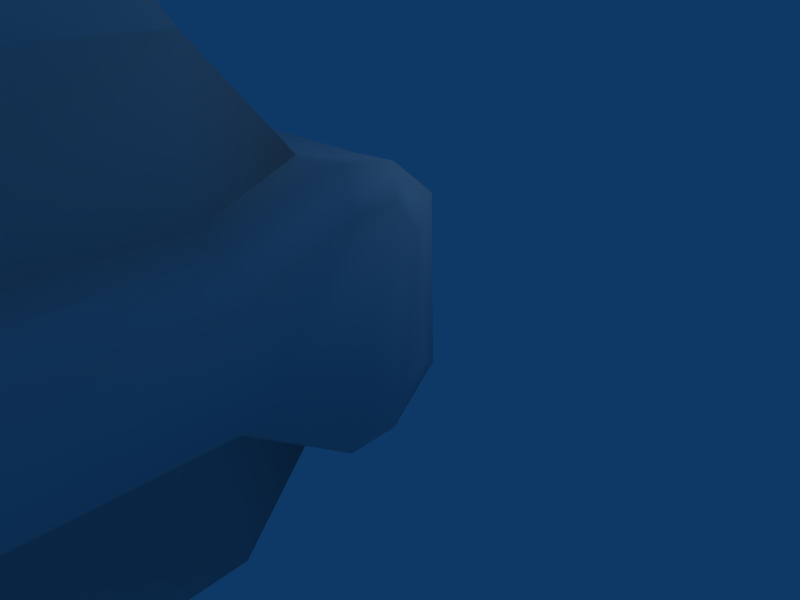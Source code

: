 # Source: blaster.blend  (saved by Blender 2.49.2; exported with 4.5.12 LTS)
import bpy
from mathutils import Matrix  # noqa: F401  (used for matrix-valued properties, if any)

bpy.ops.wm.read_factory_settings(use_empty=True)
scene = bpy.context.scene
scene.name = 'Scene'

# ---- collections
col_collection_1 = bpy.data.collections.new('Collection 1'); scene.collection.children.link(col_collection_1)

# ---- world
world_world = bpy.data.worlds.new('World'); scene.world = world_world
world_world.color = (0.05656, 0.2208, 0.4)
world_world.use_sun_shadow = False
world_world.sun_shadow_jitter_overblur = 0.0
world_world.cycles.sampling_method = 'MANUAL'
world_world.cycles.sample_map_resolution = 256

# ---- cameras
cam_camera = bpy.data.cameras.new('Camera')
cam_camera.passepartout_alpha = 0.2
cam_camera.clip_end = 100.0
cam_camera.lens = 35.0
cam_camera.ortho_scale = 7.314
cam_camera.show_passepartout = False
cam_camera.show_safe_areas = True
cam_camera.dof.focus_distance = 0.0
cam_camera.dof.aperture_fstop = 128.0

# ---- lights
light_spot = bpy.data.lights.new('Spot', 'POINT')
light_spot.transmission_factor = 0.0
light_spot.cutoff_distance = 30.0
light_spot.energy = 100.0
light_spot.shadow_buffer_clip_start = 1.001
light_spot.shadow_soft_size = 1.0
light_spot.shadow_maximum_resolution = 0.006
light_spot.use_absolute_resolution = True
light_spot.cycles.use_multiple_importance_sampling = False

# ---- meshes
me_blaster_001 = bpy.data.meshes.new('blaster.001')
me_blaster_001.from_pydata([(-1.398, -21.69, -5.646), (-0.5565, -2.937, -9.247), (-0.4275, -3.236, -10.38), (-1.414, -5.786, -1.941), (-0.5248, -3.768, -7.904), (-1.48, -10.1, -2.707), (-1.527, -10.33, -0.1665), (-1.628, -8.621, 4.783), (-0.4489, -19.45, -12.67), (-0.5113, -7.973, -11.07), (1.055, -21.01, -8.447), (1.331, -2.93, -9.257), (1.379, -3.77, -7.892), (1.274, -8.402, -4.206), (2.07, -3.604, 2.777), (1.954, -6.839, 4.783), (1.146, -15.65, -12.41), (1.889, -32.97, 3.212), (1.885, -30.68, 4.728), (-2.102, -19.52, 3.58), (-2.21, -13.9, 4.779), (-2.305, -11.2, 0.8489), (-2.186, -10.33, -0.06658), (2.743, -11.19, 0.8451), (2.671, -10.31, -0.03472), (2.526, -13.88, 6.65), (-2.499, -20.17, 2.037), (-2.612, -20.69, 1.452), (-2.626, -20.67, 1.797), (-2.398, -10.12, 0.4357), (-2.4, -8.499, 0.959), (-2.57, -9.029, 0.2677), (-2.573, -1.768, 0.1108), (-2.518, -1.471, 2.461), (-2.502, -1.488, 0.7883), (-2.543, -2.401, 0.1555), (-2.581, -2.378, 2.904), (-2.577, -1.717, 2.884), (3.059, -8.5, 0.9624), (3.143, -10.12, 0.4448), (3.013, -9.043, 0.2675), (3.056, -8.464, 2.271), (2.981, -8.898, 2.72), (3.176, -10.36, 2.823), (3.113, -1.448, 0.783), (3.07, -1.438, 2.462), (3.124, -1.827, 0.1088), (3.113, -1.758, 2.882), (3.119, -2.374, 2.909), (3.157, -2.427, 0.1654), (1.923, -30.69, -3.764), (1.808, -28.01, -3.731), (-1.516, -30.72, -3.751), (-1.628, -28.0, -3.717), (-0.6, -28.55, -4.336), (1.916, -25.98, -5.696), (3.081, -3.662, 2.299), (3.07, -3.693, 0.9804), (3.027, -10.98, 1.229), (2.942, -10.98, 1.972), (3.105, -20.18, 1.247), (3.058, -20.2, 2.047), (2.958, -20.68, 1.466), (2.935, -20.68, 1.923), (-2.619, -3.688, 2.3), (-2.613, -3.721, 0.9828), (-2.454, -8.476, 2.278), (-2.563, -8.898, 2.712), (-2.366, -10.36, 2.831), (-2.332, -10.99, 1.973), (-2.517, -10.99, 1.228), (-2.483, -20.18, 1.231), (2.516, -24.55, 4.79), (2.509, -13.94, 3.647), (2.495, -11.31, 2.478), (2.482, -19.65, 3.674), (2.478, -20.59, 2.311), (2.572, -21.13, 1.164), (2.607, -21.22, 1.99), (2.594, -23.83, 2.45), (2.746, -21.71, -3.781), (2.531, -20.43, 0.9446), (-2.092, -13.95, 3.642), (-2.342, -11.31, 2.483), (-2.123, -20.59, 2.332), (-2.213, -21.14, 1.143), (-2.18, -23.28, 0.6996), (-2.264, -21.22, 2.012), (-2.07, -20.41, 0.9384), (2.031, -3.714, 0.6306), (2.096, -8.68, 3.203), (2.077, -8.624, 4.776), (1.861, -10.5, 4.836), (1.984, -23.95, 2.399), (2.087, -3.494, -1.712), (1.982, -10.1, -2.721), (1.965, -24.23, -5.614), (-1.611, -32.97, 3.212), (-1.617, -30.71, 4.755), (-1.442, -3.71, 0.6277), (-1.526, -8.113, 0.5382), (-1.5, -10.33, 3.35), (-1.385, -3.496, -1.709), (-1.448, -2.311, 3.267), (-1.402, -3.61, 2.738), (-1.501, -6.826, 4.787), (-1.471, -24.21, -5.608), (-1.456, -23.27, 0.7419), (-0.6177, -30.87, -4.372), (0.8148, -33.04, -2.787), (0.7776, -30.78, 5.897), (-0.7, -24.6, 5.823), (-0.6764, -23.98, 6.761), (0.9165, -24.0, 6.763), (-1.61, -24.59, 4.716), (-1.604, -23.99, 6.171), (1.817, -23.99, 6.221), (0.9089, -11.83, 7.241), (-0.6301, -10.38, 5.601), (-0.5644, -6.885, 5.568), (0.8167, -6.885, 5.554), (-1.614, -13.89, 6.709), (2.704, -3.706, 0.6667), (2.634, -8.14, 0.5698), (2.534, -8.748, 3.132), (2.483, -8.822, -0.3031), (2.78, -2.274, -0.2958), (2.782, -2.271, 3.347), (2.697, -1.432, 3.197), (2.653, -0.7849, 2.664), (2.689, -0.773, 0.3459), (-2.127, -8.762, 3.134), (-2.132, -3.705, 0.6689), (-2.18, -2.235, -0.2915), (-2.164, -2.384, 3.275), (-2.228, -8.221, 2.621), (-2.176, -1.486, -0.3197), (-2.111, -0.8133, 2.662), (1.787, -20.3, 4.732), (2.004, -1.502, -0.3373), (2.061, -0.7965, 2.675), (2.085, -1.456, 3.169), (-1.572, -20.31, 4.68), (-1.562, -13.9, 4.766), (-1.452, -1.434, 3.127), (-1.452, -1.491, -0.3312), (-1.407, -0.7745, 0.353), (-1.687, -24.06, 2.698), (1.963, -13.56, -3.674), (2.182, -10.34, -0.1645), (0.7592, -28.55, -4.336), (-0.6397, -8.406, -4.207), (-1.64, -25.96, -5.69), (-0.6851, -33.04, -2.787), (0.7936, -30.84, -4.375), (1.889, -33.03, -1.787), (-1.611, -33.03, -1.787), (-0.6718, -30.73, 5.854), (-1.566, -21.14, 6.714), (-0.6394, -21.16, 7.614), (0.916, -21.16, 7.619), (0.9, -24.59, 5.822), (0.8148, -32.96, 4.212), (-0.6851, -32.96, 4.212), (-0.6422, -11.85, 7.224), (-0.6407, -13.87, 7.372), (-0.4914, -3.484, 5.533), (-0.598, -8.565, 5.569), (0.9526, -8.559, 5.594), (0.934, -10.36, 5.575), (-1.428, -3.454, 4.701), (2.01, -3.452, 4.715), (0.8725, -3.489, 5.523), (1.813, -13.88, 6.696), (0.9151, -13.88, 7.374), (1.795, -11.72, 6.104), (2.541, -11.68, 6.145), (2.586, -10.48, 4.862), (2.533, -13.9, 4.773), (1.751, -21.17, 6.765), (2.541, -21.16, 6.735), (2.57, -20.31, 4.747), (2.531, -23.75, 6.239), (1.825, -24.58, 4.765), (2.002, -2.272, -0.334), (2.712, -1.502, -0.32), (2.092, -2.303, 3.322), (2.055, -21.7, -3.78), (2.674, -16.56, -2.132), (2.726, -3.611, 2.739), (1.996, -23.38, 0.7197), (2.653, -23.28, 0.7406), (2.612, -10.32, 3.277), (1.918, -10.32, 3.356), (1.961, -8.102, 0.5334), (2.028, -8.77, -0.4027), (2.609, -8.217, 2.637), (1.918, -8.196, 2.723), (-1.427, -21.71, -3.771), (-2.112, -16.55, -2.134), (-2.32, -21.7, -3.773), (-2.314, -20.3, 4.672), (-2.199, -1.466, 3.102), (-1.38, -2.27, -0.331), (-2.089, -0.7927, 0.3513), (-2.34, -23.84, 6.154), (-2.292, -21.17, 6.692), (-2.306, -13.89, 6.633), (-1.587, -11.61, 6.32), (-2.329, -11.76, 6.3), (-1.509, -10.29, 4.783), (-2.325, -10.32, 4.772), (-1.555, -8.191, 2.723), (-1.671, -8.679, 3.201), (-2.158, -3.609, 2.74), (-2.15, -8.827, -0.3021), (-1.41, -8.762, -0.4042), (-1.949, -8.141, 0.5804), (-2.173, -10.32, 3.275), (-2.25, -23.89, 2.325), (-2.282, -24.61, 4.711), (-1.421, -16.55, -2.13), (1.842, -13.93, 4.748), (-1.459, -13.56, -3.681), (2.022, -5.792, -1.924), (-0.3614, -6.379, -11.84), (1.207, -3.233, -10.38), (-0.3656, -7.323, -13.09), (1.232, -6.361, -11.83), (1.254, -7.317, -13.12), (1.19, -7.971, -11.07), (-0.6364, -15.1, -14.62), (1.216, -15.1, -14.63), (-0.5055, -15.65, -12.42), (1.185, -19.45, -12.68), (-0.4435, -17.28, -11.9), (1.173, -17.29, -11.9), (-0.5232, -22.86, -9.48), (1.125, -22.84, -9.478), (-0.4974, -21.0, -8.452), (2.089, -21.68, -5.631), (-0.4045, -6.537, -9.84), (1.161, -6.529, -9.856), (-1.412, -0.8108, 2.662), (2.049, -0.7764, 0.3609), (2.001, -16.55, -2.135)], [], [(2, 225, 1), (6, 216, 5), (226, 11, 228), (155, 18, 17), (30, 31, 29), (33, 34, 32), (42, 43, 41), (45, 46, 44), (50, 51, 155), (156, 53, 52), (57, 48, 56), (43, 59, 58), (36, 65, 64), (66, 68, 67), (69, 70, 71), (74, 192, 177), (191, 81, 77), (76, 75, 78), (75, 79, 78), (211, 218, 83), (88, 86, 85), (219, 19, 87), (19, 84, 87), (194, 195, 224), (93, 51, 190), (18, 93, 183), (89, 94, 184), (171, 14, 186), (96, 240, 187), (98, 156, 97), (3, 216, 100), (102, 99, 203), (104, 170, 103), (0, 106, 198), (152, 53, 106), (54, 53, 152), (173, 165, 121), (174, 165, 173), (33, 37, 137), (37, 36, 134), (26, 84, 83), (68, 83, 218), (68, 69, 83), (149, 95, 195), (114, 147, 98), (147, 107, 53), (3, 4, 241, 151), (237, 239, 235, 8), (233, 231, 8, 235), (233, 9, 227, 231), (197, 14, 171, 15), (201, 20, 82, 19), (25, 178, 177, 176), (37, 35, 65, 36), (47, 48, 57, 49), (152, 55, 150, 54), (47, 49, 46, 45), (41, 38, 57, 56), (40, 38, 58, 39), (38, 41, 43, 58), (58, 59, 61, 60), (60, 61, 63, 62), (32, 35, 37, 33), (66, 64, 65, 30), (68, 66, 70, 69), (66, 30, 29, 70), (28, 26, 71, 27), (72, 181, 180, 182), (75, 76, 74, 73), (77, 78, 79, 191), (24, 23, 81, 188), (188, 81, 191, 80), (73, 178, 181, 75), (72, 79, 75, 181), (74, 177, 178, 73), (220, 205, 206, 201), (211, 20, 207, 209), (19, 82, 83, 84), (85, 86, 219, 87), (199, 200, 86, 88), (22, 199, 88, 21), (19, 219, 220, 201), (83, 82, 20, 211), (16, 232, 229, 230), (16, 236, 234, 232), (236, 10, 238, 234), (194, 224, 94, 89), (90, 197, 15, 91), (92, 193, 90, 91), (51, 93, 18, 155), (224, 195, 95, 13), (12, 242, 228, 11), (224, 13, 242, 12), (229, 228, 242, 230), (10, 240, 96, 238), (96, 187, 190, 51), (96, 51, 150, 55), (210, 7, 213, 101), (100, 99, 102, 3), (213, 7, 105, 212), (170, 104, 212, 105), (5, 223, 221, 6), (106, 0, 239, 237), (225, 241, 4, 1), (227, 9, 241, 225), (5, 216, 3, 151), (106, 53, 107, 198), (108, 154, 109, 153), (54, 150, 154, 108), (156, 52, 108, 153), (53, 54, 108, 52), (51, 50, 154, 150), (156, 153, 109, 155), (155, 109, 154, 50), (163, 162, 110, 157), (111, 157, 110, 161), (111, 161, 113, 112), (159, 112, 113, 160), (97, 163, 157, 98), (114, 98, 157, 111), (114, 111, 112, 115), (115, 112, 159, 158), (158, 159, 160, 179), (116, 179, 160, 113), (183, 116, 113, 161), (183, 161, 110, 18), (17, 162, 163, 97), (17, 18, 110, 162), (165, 174, 117, 164), (164, 117, 169, 118), (119, 120, 172, 166), (118, 169, 168, 167), (167, 168, 120, 119), (208, 121, 165, 164), (210, 208, 164, 118), (105, 119, 166, 170), (210, 118, 167, 7), (7, 167, 119, 105), (15, 120, 168, 91), (91, 168, 169, 92), (171, 170, 166, 172), (171, 172, 120, 15), (92, 169, 117, 175), (175, 117, 174, 173), (189, 196, 41, 56), (122, 57, 38, 123), (124, 42, 41, 196), (192, 43, 42, 124), (125, 123, 38, 40), (126, 49, 57, 122), (127, 189, 56, 48), (128, 127, 48, 47), (185, 46, 49, 126), (128, 47, 45, 129), (130, 129, 45, 44), (185, 130, 44, 46), (78, 63, 61, 76), (77, 81, 60, 62), (78, 77, 62, 63), (76, 61, 59, 74), (192, 74, 59, 43), (24, 39, 58, 23), (81, 23, 58, 60), (24, 125, 40, 39), (218, 131, 67, 68), (133, 132, 65, 35), (134, 36, 64, 214), (132, 217, 30, 65), (215, 31, 30, 217), (22, 29, 31, 215), (214, 64, 66, 135), (131, 135, 66, 67), (136, 32, 34, 204), (204, 34, 33, 137), (136, 133, 35, 32), (137, 37, 134, 202), (87, 84, 26, 28), (85, 27, 71, 88), (87, 28, 27, 85), (71, 26, 83, 69), (22, 21, 70, 29), (88, 71, 70, 21), (175, 176, 177, 92), (173, 25, 176, 175), (222, 178, 25, 173), (179, 180, 181, 138), (179, 116, 182, 180), (183, 72, 182, 116), (244, 130, 185, 139), (140, 129, 130, 244), (140, 141, 128, 129), (184, 139, 185, 126), (186, 127, 128, 141), (138, 181, 178, 222), (187, 245, 188, 80), (14, 189, 127, 186), (89, 184, 126, 122), (187, 80, 191, 190), (93, 79, 72, 183), (190, 191, 79, 93), (193, 92, 177, 192), (195, 194, 123, 125), (90, 193, 192, 124), (197, 90, 124, 196), (194, 89, 122, 123), (14, 197, 196, 189), (221, 198, 200, 199), (143, 20, 201, 142), (144, 202, 134, 103), (145, 203, 133, 136), (144, 243, 137, 202), (146, 204, 137, 243), (145, 136, 204, 146), (115, 205, 220, 114), (115, 158, 206, 205), (142, 201, 206, 158), (121, 207, 20, 143), (208, 209, 207, 121), (210, 211, 209, 208), (6, 221, 199, 22), (213, 212, 135, 131), (212, 104, 214, 135), (216, 6, 22, 215), (100, 216, 215, 217), (99, 100, 217, 132), (103, 134, 214, 104), (203, 99, 132, 133), (101, 213, 131, 218), (210, 101, 218, 211), (107, 86, 200, 198), (147, 219, 86, 107), (114, 220, 219, 147), (198, 221, 245, 187), (142, 138, 222, 143), (156, 155, 17, 97), (240, 0, 198, 187), (223, 148, 245, 221), (5, 95, 148, 223), (3, 102, 94, 224), (103, 170, 171, 186), (102, 203, 184, 94), (3, 224, 12, 4), (2, 226, 228, 225), (225, 228, 229, 227), (9, 230, 242, 241), (227, 229, 232, 231), (233, 16, 230, 9), (231, 232, 234, 8), (235, 236, 16, 233), (8, 234, 238, 237), (239, 10, 236, 235), (106, 96, 55, 152), (0, 240, 10, 239), (237, 238, 96, 106), (4, 12, 11, 1), (1, 11, 226, 2), (241, 242, 13, 151), (151, 13, 95, 5), (103, 186, 141, 144), (203, 145, 139, 184), (243, 144, 141, 140), (243, 140, 244, 146), (146, 244, 139, 145), (158, 179, 138, 142), (143, 222, 173, 121), (95, 149, 245, 148), (149, 195, 125, 24), (188, 245, 149, 24), (98, 147, 53, 156)])
me_blaster_001.polygons.foreach_set('use_smooth', [True] * 269)
_uv = me_blaster_001.uv_layers.new(name='UVTex')
_uv.uv.foreach_set('vector', [0.06263, 0.2973, 0.1486, 0.2622, 0.05091, 0.3364, 0.2814, 0.6138, 0.2423, 0.6098, 0.2814, 0.5356, 0.06263, 0.2973, 0.05091, 0.3364, 0.1486, 0.2622, 0.8947, 0.6098, 0.8322, 0.7973, 0.8947, 0.7622, 0.2111, 0.6763, 0.2267, 0.6645, 0.2619, 0.6645, 0.02357, 0.7192, 0.02357, 0.6723, 0.03138, 0.6567, 0.2267, 0.7348, 0.2619, 0.7348, 0.2111, 0.7192, 0.02357, 0.7192, 0.03138, 0.6567, 0.02357, 0.6723, 0.8322, 0.5669, 0.7501, 0.5669, 0.8947, 0.6098, 0.8947, 0.6098, 0.7501, 0.5669, 0.8322, 0.5669, 0.08607, 0.6763, 0.04701, 0.7309, 0.08607, 0.7192, 0.2619, 0.7348, 0.2775, 0.7114, 0.2775, 0.688, 0.04701, 0.7309, 0.08607, 0.6763, 0.08607, 0.7192, 0.2111, 0.7192, 0.2619, 0.7348, 0.2267, 0.7348, 0.2775, 0.7114, 0.2775, 0.688, 0.5079, 0.688, 0.2814, 0.7231, 0.2619, 0.7505, 0.2658, 0.7817, 0.5822, 0.6684, 0.5197, 0.6763, 0.5314, 0.688, 0.5197, 0.7231, 0.4923, 0.7544, 0.5314, 0.7114, 0.4923, 0.7544, 0.6056, 0.7231, 0.5314, 0.7114, 0.2658, 0.7817, 0.2619, 0.7505, 0.2814, 0.7231, 0.5197, 0.6763, 0.5822, 0.6684, 0.5314, 0.688, 0.6056, 0.7231, 0.4923, 0.7544, 0.5314, 0.7114, 0.4923, 0.7544, 0.5197, 0.7231, 0.5314, 0.7114, 0.2267, 0.6333, 0.2423, 0.6098, 0.1486, 0.5669, 0.6408, 0.7427, 0.7501, 0.5669, 0.6212, 0.6841, 0.8322, 0.7973, 0.6408, 0.7427, 0.6642, 0.7973, 0.08607, 0.6294, 0.08216, 0.5669, 0.0431, 0.6059, 0.05873, 0.8247, 0.06263, 0.77, 0.02357, 0.7895, 0.6525, 0.5083, 0.5783, 0.5083, 0.5783, 0.5669, 0.8322, 0.7973, 0.8947, 0.6098, 0.8947, 0.7622, 0.1486, 0.5669, 0.2423, 0.6098, 0.2267, 0.6333, 0.08216, 0.5669, 0.08607, 0.6294, 0.0431, 0.6059, 0.06263, 0.77, 0.05873, 0.8247, 0.02357, 0.7895, 0.5783, 0.5083, 0.6525, 0.5083, 0.5783, 0.5669, 0.6994, 0.5083, 0.7501, 0.5669, 0.6525, 0.5083, 0.7697, 0.5356, 0.7501, 0.5669, 0.6994, 0.5083, 0.2072, 0.395, 0.1876, 0.3286, 0.2072, 0.3052, 0.1876, 0.3677, 0.1876, 0.3286, 0.2072, 0.395, 0.02357, 0.7192, 0.03138, 0.7309, 0.007945, 0.727, 0.03138, 0.7309, 0.04701, 0.7309, 0.0392, 0.7466, 0.5079, 0.7153, 0.5197, 0.7231, 0.2814, 0.7231, 0.2619, 0.7348, 0.2814, 0.7231, 0.2619, 0.7505, 0.2619, 0.7348, 0.2775, 0.7114, 0.2814, 0.7231, 0.2814, 0.6138, 0.2814, 0.5356, 0.2423, 0.6098, 0.6642, 0.7973, 0.6408, 0.7427, 0.8322, 0.7973, 0.6408, 0.7427, 0.6212, 0.6841, 0.7501, 0.5669, 0.129, 0.5434, 0.07435, 0.3677, 0.1486, 0.3208, 0.1994, 0.477, 0.6095, 0.3247, 0.5548, 0.352, 0.4533, 0.2583, 0.5079, 0.2309, 0.4064, 0.2466, 0.3908, 0.188, 0.5079, 0.2309, 0.4533, 0.2583, 0.4064, 0.2466, 0.1915, 0.2895, 0.1798, 0.227, 0.3908, 0.188, 0.1876, 0.77, 0.06263, 0.77, 0.05873, 0.8247, 0.1486, 0.8247, 0.5119, 0.7817, 0.3556, 0.7817, 0.3595, 0.7544, 0.4923, 0.7544, 0.3517, 0.8325, 0.3556, 0.7817, 0.2658, 0.7817, 0.297, 0.8247, 0.03138, 0.7309, 0.04701, 0.6567, 0.08607, 0.6763, 0.04701, 0.7309, 0.03138, 0.7309, 0.04701, 0.7309, 0.08607, 0.6763, 0.04701, 0.6567, 0.06654, 0.9888, 0.06263, 0.8794, 0.1486, 0.9067, 0.1486, 0.9575, 0.03138, 0.7309, 0.04701, 0.6567, 0.03138, 0.6567, 0.02357, 0.7192, 0.2111, 0.7192, 0.2111, 0.6763, 0.08607, 0.6763, 0.08607, 0.7192, 0.2267, 0.6645, 0.2111, 0.6763, 0.2775, 0.688, 0.2619, 0.6645, 0.2111, 0.6763, 0.2111, 0.7192, 0.2619, 0.7348, 0.2775, 0.688, 0.2775, 0.688, 0.2775, 0.7114, 0.5079, 0.7153, 0.5079, 0.688, 0.5079, 0.688, 0.5079, 0.7153, 0.5197, 0.7075, 0.5197, 0.6958, 0.03138, 0.6567, 0.04701, 0.6567, 0.03138, 0.7309, 0.02357, 0.7192, 0.2111, 0.7192, 0.08607, 0.7192, 0.08607, 0.6763, 0.2111, 0.6763, 0.2619, 0.7348, 0.2111, 0.7192, 0.2775, 0.688, 0.2775, 0.7114, 0.2111, 0.7192, 0.2111, 0.6763, 0.2619, 0.6645, 0.2775, 0.688, 0.5197, 0.7075, 0.5079, 0.7153, 0.5079, 0.688, 0.5197, 0.6958, 0.629, 0.7778, 0.5119, 0.7817, 0.5353, 0.8325, 0.6134, 0.813, 0.4923, 0.7544, 0.5197, 0.7231, 0.2814, 0.7231, 0.3595, 0.7544, 0.5314, 0.688, 0.5314, 0.7114, 0.6056, 0.7231, 0.5822, 0.6684, 0.2658, 0.6489, 0.2814, 0.6763, 0.5197, 0.6763, 0.422, 0.5981, 0.422, 0.5981, 0.5197, 0.6763, 0.5822, 0.6684, 0.547, 0.563, 0.3595, 0.7544, 0.3556, 0.7817, 0.5119, 0.7817, 0.4923, 0.7544, 0.629, 0.7778, 0.6056, 0.7231, 0.4923, 0.7544, 0.5119, 0.7817, 0.2814, 0.7231, 0.2658, 0.7817, 0.3556, 0.7817, 0.3595, 0.7544, 0.629, 0.7778, 0.6134, 0.813, 0.5353, 0.8325, 0.5119, 0.7817, 0.2658, 0.7817, 0.3556, 0.7817, 0.3517, 0.8325, 0.297, 0.8247, 0.4923, 0.7544, 0.3595, 0.7544, 0.2814, 0.7231, 0.5197, 0.7231, 0.5314, 0.688, 0.5822, 0.6684, 0.6056, 0.7231, 0.5314, 0.7114, 0.422, 0.5981, 0.547, 0.563, 0.5822, 0.6684, 0.5197, 0.6763, 0.2658, 0.6489, 0.422, 0.5981, 0.5197, 0.6763, 0.2814, 0.6763, 0.4923, 0.7544, 0.6056, 0.7231, 0.629, 0.7778, 0.5119, 0.7817, 0.2814, 0.7231, 0.3595, 0.7544, 0.3556, 0.7817, 0.2658, 0.7817, 0.4064, 0.2466, 0.3908, 0.188, 0.1798, 0.227, 0.1915, 0.2895, 0.4064, 0.2466, 0.4533, 0.2583, 0.5079, 0.2309, 0.3908, 0.188, 0.4533, 0.2583, 0.5548, 0.352, 0.6095, 0.3247, 0.5079, 0.2309, 0.2267, 0.6333, 0.1486, 0.5669, 0.08216, 0.5669, 0.08607, 0.6294, 0.1994, 0.7934, 0.1876, 0.77, 0.1486, 0.8247, 0.1954, 0.8247, 0.2423, 0.8247, 0.2384, 0.7934, 0.1994, 0.7934, 0.1954, 0.8247, 0.7501, 0.5669, 0.6408, 0.7427, 0.8322, 0.7973, 0.8947, 0.6098, 0.1486, 0.5669, 0.2423, 0.6098, 0.2814, 0.5356, 0.2228, 0.4888, 0.07435, 0.3677, 0.1486, 0.3208, 0.1486, 0.2622, 0.05091, 0.3364, 0.129, 0.5434, 0.1994, 0.477, 0.1486, 0.3208, 0.07435, 0.3677, 0.1798, 0.227, 0.1486, 0.2622, 0.1486, 0.3208, 0.1915, 0.2895, 0.5548, 0.352, 0.5704, 0.4302, 0.6447, 0.4302, 0.6095, 0.3247, 0.6525, 0.5083, 0.5783, 0.5669, 0.6212, 0.6841, 0.7501, 0.5669, 0.6525, 0.5083, 0.7501, 0.5669, 0.7697, 0.5356, 0.6994, 0.5083, 0.2423, 0.8247, 0.1954, 0.8247, 0.1994, 0.7934, 0.2384, 0.7934, 0.2267, 0.6333, 0.08607, 0.6294, 0.08216, 0.5669, 0.1486, 0.5669, 0.1994, 0.7934, 0.1954, 0.8247, 0.1486, 0.8247, 0.1876, 0.77, 0.05873, 0.8247, 0.06263, 0.77, 0.1876, 0.77, 0.1486, 0.8247, 0.2814, 0.5356, 0.3829, 0.5161, 0.4689, 0.5591, 0.2814, 0.6138, 0.6447, 0.4302, 0.5704, 0.4302, 0.5548, 0.352, 0.6095, 0.3247, 0.1486, 0.2622, 0.1486, 0.3208, 0.07435, 0.3677, 0.05091, 0.3364, 0.1798, 0.227, 0.1915, 0.2895, 0.1486, 0.3208, 0.1486, 0.2622, 0.2814, 0.5356, 0.2423, 0.6098, 0.1486, 0.5669, 0.2228, 0.4888, 0.6525, 0.5083, 0.7501, 0.5669, 0.6212, 0.6841, 0.5783, 0.5669, 0.2345, 0.9575, 0.2345, 0.9028, 0.3126, 0.9028, 0.3165, 0.9536, 0.1486, 0.9575, 0.1486, 0.9067, 0.2345, 0.9028, 0.2345, 0.9575, 0.8947, 0.6098, 0.8322, 0.5669, 0.84, 0.5395, 0.9025, 0.5786, 0.7501, 0.5669, 0.7697, 0.5356, 0.84, 0.5395, 0.8322, 0.5669, 0.7501, 0.5669, 0.8322, 0.5669, 0.84, 0.5395, 0.7697, 0.5356, 0.3908, 0.813, 0.4181, 0.7973, 0.4611, 0.7973, 0.4884, 0.813, 0.8947, 0.6098, 0.9025, 0.5786, 0.84, 0.5395, 0.8322, 0.5669, 0.7931, 0.09032, 0.8283, 0.09032, 0.8322, 0.1528, 0.7931, 0.1528, 0.797, 0.3013, 0.7931, 0.1528, 0.8322, 0.1528, 0.8322, 0.3013, 0.797, 0.3013, 0.8322, 0.3013, 0.8322, 0.3364, 0.797, 0.3364, 0.797, 0.4067, 0.797, 0.3364, 0.8322, 0.3364, 0.8322, 0.4067, 0.8947, 0.7622, 0.9025, 0.8013, 0.8361, 0.8364, 0.8322, 0.7973, 0.6642, 0.7973, 0.8322, 0.7973, 0.8361, 0.8364, 0.6642, 0.8364, 0.6642, 0.7973, 0.6642, 0.8364, 0.6369, 0.8677, 0.629, 0.8247, 0.629, 0.8247, 0.6369, 0.8677, 0.547, 0.8989, 0.5392, 0.8559, 0.4728, 0.3052, 0.4962, 0.3286, 0.4962, 0.3677, 0.4728, 0.395, 0.629, 0.8247, 0.5392, 0.8559, 0.547, 0.8989, 0.6369, 0.8677, 0.6642, 0.7973, 0.629, 0.8247, 0.6369, 0.8677, 0.6642, 0.8364, 0.6642, 0.7973, 0.6642, 0.8364, 0.8361, 0.8364, 0.8322, 0.7973, 0.4884, 0.9692, 0.4611, 0.9927, 0.4181, 0.9927, 0.3908, 0.9692, 0.8947, 0.7622, 0.8322, 0.7973, 0.8361, 0.8364, 0.9025, 0.8013, 0.7345, 0.1294, 0.7736, 0.1294, 0.7736, 0.188, 0.7345, 0.1841, 0.7345, 0.1841, 0.7736, 0.188, 0.7736, 0.2388, 0.7306, 0.2388, 0.7306, 0.3325, 0.7697, 0.3325, 0.7697, 0.4263, 0.7306, 0.4263, 0.7306, 0.2388, 0.7736, 0.2388, 0.7736, 0.2856, 0.7306, 0.2856, 0.7306, 0.2856, 0.7736, 0.2856, 0.7697, 0.3325, 0.7306, 0.3325, 0.2892, 0.852, 0.3478, 0.8559, 0.3478, 0.8872, 0.2892, 0.8833, 0.2423, 0.8247, 0.2892, 0.852, 0.2892, 0.8833, 0.2423, 0.8598, 0.1486, 0.8247, 0.1486, 0.8598, 0.05873, 0.8598, 0.05873, 0.8247, 0.2423, 0.8247, 0.2423, 0.8598, 0.1954, 0.8598, 0.1954, 0.8247, 0.1954, 0.8247, 0.1954, 0.8598, 0.1486, 0.8598, 0.1486, 0.8247, 0.1486, 0.8247, 0.1486, 0.8598, 0.1954, 0.8598, 0.1954, 0.8247, 0.1954, 0.8247, 0.1954, 0.8598, 0.2423, 0.8598, 0.2423, 0.8247, 0.8908, 0.9809, 0.8908, 0.895, 0.9064, 0.9184, 0.9064, 0.9575, 0.05873, 0.8247, 0.05873, 0.8598, 0.1486, 0.8598, 0.1486, 0.8247, 0.2423, 0.8247, 0.2423, 0.8598, 0.2892, 0.8833, 0.2892, 0.852, 0.2892, 0.852, 0.2892, 0.8833, 0.3478, 0.8872, 0.3478, 0.8559, 0.08216, 0.7309, 0.2111, 0.7309, 0.2111, 0.7192, 0.08607, 0.7192, 0.08216, 0.6606, 0.08607, 0.6763, 0.2111, 0.6763, 0.2111, 0.6645, 0.2267, 0.7505, 0.2267, 0.7348, 0.2111, 0.7192, 0.2111, 0.7309, 0.2619, 0.7505, 0.2619, 0.7348, 0.2267, 0.7348, 0.2267, 0.7505, 0.2267, 0.6489, 0.2111, 0.6645, 0.2111, 0.6763, 0.2267, 0.6645, 0.0431, 0.6411, 0.04701, 0.6567, 0.08607, 0.6763, 0.08216, 0.6606, 0.0392, 0.7466, 0.08216, 0.7309, 0.08607, 0.7192, 0.04701, 0.7309, 0.02357, 0.7466, 0.0392, 0.7466, 0.04701, 0.7309, 0.03138, 0.7309, 0.02357, 0.6411, 0.03138, 0.6567, 0.04701, 0.6567, 0.0431, 0.6411, 0.02357, 0.7466, 0.03138, 0.7309, 0.02357, 0.7192, 0.007945, 0.727, 0.007945, 0.6606, 0.007945, 0.727, 0.02357, 0.7192, 0.02357, 0.6723, 0.02357, 0.6411, 0.007945, 0.6606, 0.02357, 0.6723, 0.03138, 0.6567, 0.5314, 0.7114, 0.5197, 0.7075, 0.5079, 0.7153, 0.5197, 0.7231, 0.5314, 0.688, 0.5197, 0.6763, 0.5079, 0.688, 0.5197, 0.6958, 0.5314, 0.7114, 0.5314, 0.688, 0.5197, 0.6958, 0.5197, 0.7075, 0.5197, 0.7231, 0.5079, 0.7153, 0.2775, 0.7114, 0.2814, 0.7231, 0.2619, 0.7505, 0.2814, 0.7231, 0.2775, 0.7114, 0.2619, 0.7348, 0.2658, 0.6489, 0.2619, 0.6645, 0.2775, 0.688, 0.2814, 0.6763, 0.5197, 0.6763, 0.2814, 0.6763, 0.2775, 0.688, 0.5079, 0.688, 0.2658, 0.6489, 0.2267, 0.6489, 0.2267, 0.6645, 0.2619, 0.6645, 0.2619, 0.7505, 0.2267, 0.7505, 0.2267, 0.7348, 0.2619, 0.7348, 0.0431, 0.6411, 0.08216, 0.6606, 0.08607, 0.6763, 0.04701, 0.6567, 0.0392, 0.7466, 0.04701, 0.7309, 0.08607, 0.7192, 0.08216, 0.7309, 0.08216, 0.6606, 0.2111, 0.6645, 0.2111, 0.6763, 0.08607, 0.6763, 0.2267, 0.6489, 0.2267, 0.6645, 0.2111, 0.6763, 0.2111, 0.6645, 0.2658, 0.6489, 0.2619, 0.6645, 0.2267, 0.6645, 0.2267, 0.6489, 0.08216, 0.7309, 0.08607, 0.7192, 0.2111, 0.7192, 0.2111, 0.7309, 0.2267, 0.7505, 0.2111, 0.7309, 0.2111, 0.7192, 0.2267, 0.7348, 0.02357, 0.6411, 0.03138, 0.6567, 0.02357, 0.6723, 0.007945, 0.6606, 0.007945, 0.6606, 0.02357, 0.6723, 0.02357, 0.7192, 0.007945, 0.727, 0.02357, 0.6411, 0.0431, 0.6411, 0.04701, 0.6567, 0.03138, 0.6567, 0.007945, 0.727, 0.03138, 0.7309, 0.0392, 0.7466, 0.02357, 0.7466, 0.5314, 0.7114, 0.5197, 0.7231, 0.5079, 0.7153, 0.5197, 0.7075, 0.5314, 0.688, 0.5197, 0.6958, 0.5079, 0.688, 0.5197, 0.6763, 0.5314, 0.7114, 0.5197, 0.7075, 0.5197, 0.6958, 0.5314, 0.688, 0.5079, 0.688, 0.5079, 0.7153, 0.2814, 0.7231, 0.2775, 0.7114, 0.2658, 0.6489, 0.2814, 0.6763, 0.2775, 0.688, 0.2619, 0.6645, 0.5197, 0.6763, 0.5079, 0.688, 0.2775, 0.688, 0.2814, 0.6763, 0.965, 0.4302, 0.9806, 0.4302, 0.9806, 0.4809, 0.965, 0.4809, 0.965, 0.3755, 0.9806, 0.3755, 0.9806, 0.4302, 0.965, 0.4302, 0.965, 0.3286, 0.9806, 0.3286, 0.9806, 0.3755, 0.965, 0.3755, 0.965, 0.1255, 0.9806, 0.1255, 0.9806, 0.1763, 0.965, 0.1763, 0.965, 0.1255, 0.965, 0.05126, 0.9806, 0.05126, 0.9806, 0.1255, 0.965, 0.0161, 0.9806, 0.0161, 0.9806, 0.05126, 0.965, 0.05126, 0.965, 0.8208, 0.9845, 0.8208, 0.9845, 0.8403, 0.965, 0.8403, 0.965, 0.7622, 0.9806, 0.7622, 0.9845, 0.8208, 0.965, 0.8208, 0.965, 0.7622, 0.965, 0.7427, 0.9806, 0.7427, 0.9806, 0.7622, 0.9454, 0.9692, 0.9454, 0.9848, 0.9259, 0.9848, 0.9259, 0.9692, 0.965, 0.7309, 0.9806, 0.7309, 0.9806, 0.7427, 0.965, 0.7427, 0.965, 0.1763, 0.9806, 0.1763, 0.9806, 0.3286, 0.965, 0.3286, 0.9454, 0.4184, 0.9454, 0.5552, 0.9259, 0.5552, 0.9259, 0.4184, 0.965, 0.688, 0.9806, 0.688, 0.9806, 0.7309, 0.965, 0.7309, 0.9454, 0.9263, 0.9454, 0.9692, 0.9259, 0.9692, 0.9259, 0.9263, 0.9454, 0.4184, 0.9259, 0.4184, 0.9259, 0.2973, 0.9454, 0.2973, 0.9454, 0.2388, 0.9259, 0.2388, 0.9259, 0.1802, 0.9454, 0.1802, 0.9454, 0.2973, 0.9259, 0.2973, 0.9259, 0.2388, 0.9454, 0.2388, 0.965, 0.5122, 0.965, 0.4809, 0.9806, 0.4809, 0.9806, 0.5122, 0.9454, 0.77, 0.9454, 0.7934, 0.9259, 0.7934, 0.9259, 0.77, 0.965, 0.5473, 0.965, 0.5122, 0.9806, 0.5122, 0.9806, 0.5473, 0.965, 0.5708, 0.965, 0.5473, 0.9806, 0.5473, 0.9806, 0.5708, 0.9454, 0.7934, 0.9454, 0.9263, 0.9259, 0.9263, 0.9259, 0.7934, 0.965, 0.688, 0.965, 0.5708, 0.9806, 0.5708, 0.9806, 0.688, 0.9454, 0.5552, 0.9454, 0.4184, 0.9259, 0.4184, 0.9259, 0.5552, 0.965, 0.3286, 0.9806, 0.3286, 0.9806, 0.1763, 0.965, 0.1763, 0.965, 0.7427, 0.9806, 0.7427, 0.9806, 0.7309, 0.965, 0.7309, 0.9454, 0.9848, 0.9454, 0.9692, 0.9259, 0.9692, 0.9259, 0.9848, 0.965, 0.7427, 0.965, 0.7622, 0.9806, 0.7622, 0.9806, 0.7427, 0.965, 0.8208, 0.9845, 0.8208, 0.9806, 0.7622, 0.965, 0.7622, 0.965, 0.8403, 0.9845, 0.8403, 0.9845, 0.8208, 0.965, 0.8208, 0.965, 0.05126, 0.9806, 0.05126, 0.9806, 0.0161, 0.965, 0.0161, 0.965, 0.05126, 0.965, 0.1255, 0.9806, 0.1255, 0.9806, 0.05126, 0.965, 0.1763, 0.9806, 0.1763, 0.9806, 0.1255, 0.965, 0.1255, 0.965, 0.3755, 0.9806, 0.3755, 0.9806, 0.3286, 0.965, 0.3286, 0.965, 0.4302, 0.9806, 0.4302, 0.9806, 0.3755, 0.965, 0.3755, 0.965, 0.4809, 0.9806, 0.4809, 0.9806, 0.4302, 0.965, 0.4302, 0.9454, 0.7348, 0.9454, 0.5552, 0.9259, 0.5552, 0.9259, 0.7348, 0.965, 0.5473, 0.965, 0.5708, 0.9806, 0.5708, 0.9806, 0.5473, 0.965, 0.5708, 0.965, 0.688, 0.9806, 0.688, 0.9806, 0.5708, 0.9454, 0.77, 0.9454, 0.7348, 0.9259, 0.7348, 0.9259, 0.77, 0.9454, 0.7934, 0.9454, 0.77, 0.9259, 0.77, 0.9259, 0.7934, 0.9454, 0.9263, 0.9454, 0.7934, 0.9259, 0.7934, 0.9259, 0.9263, 0.965, 0.7309, 0.9806, 0.7309, 0.9806, 0.688, 0.965, 0.688, 0.9454, 0.9692, 0.9454, 0.9263, 0.9259, 0.9263, 0.9259, 0.9692, 0.965, 0.5122, 0.965, 0.5473, 0.9806, 0.5473, 0.9806, 0.5122, 0.965, 0.4809, 0.965, 0.5122, 0.9806, 0.5122, 0.9806, 0.4809, 0.9454, 0.2973, 0.9259, 0.2973, 0.9259, 0.4184, 0.9454, 0.4184, 0.9454, 0.2388, 0.9259, 0.2388, 0.9259, 0.2973, 0.9454, 0.2973, 0.9454, 0.1802, 0.9259, 0.1802, 0.9259, 0.2388, 0.9454, 0.2388, 0.5158, 0.1567, 0.34, 0.1567, 0.3361, 0.03563, 0.5158, 0.03563, 0.4181, 0.3052, 0.4181, 0.395, 0.2579, 0.395, 0.2579, 0.3052, 0.3908, 0.813, 0.4884, 0.813, 0.4884, 0.9692, 0.3908, 0.9692, 0.59, 0.03563, 0.59, 0.1567, 0.5158, 0.1567, 0.5158, 0.03563, 0.2267, 0.1606, 0.2267, 0.03954, 0.3361, 0.03563, 0.34, 0.1567, 0.1017, 0.1606, 0.1017, 0.03954, 0.2267, 0.03954, 0.2267, 0.1606, 0.6173, 0.895, 0.672, 0.895, 0.672, 0.9809, 0.6173, 0.9809, 0.8439, 0.895, 0.8908, 0.895, 0.8908, 0.9809, 0.8439, 0.9809, 0.672, 0.895, 0.7189, 0.895, 0.7189, 0.9809, 0.672, 0.9809, 0.6212, 0.02782, 0.7228, 0.02391, 0.6994, 0.2153, 0.6486, 0.2153, 0.6486, 0.2934, 0.7033, 0.2934, 0.7033, 0.3911, 0.6525, 0.3911, 0.2423, 0.4888, 0.2423, 0.4419, 0.2892, 0.4419, 0.2892, 0.4888, 0.8634, 0.4888, 0.9025, 0.4888, 0.8986, 0.5278, 0.8634, 0.5278, 0.2892, 0.4888, 0.2892, 0.4419, 0.4962, 0.4419, 0.4962, 0.4927, 0.8634, 0.3286, 0.9025, 0.3286, 0.9025, 0.4888, 0.8634, 0.4888, 0.4962, 0.4927, 0.4962, 0.4419, 0.6173, 0.4419, 0.6134, 0.4927, 0.8634, 0.2934, 0.9025, 0.2934, 0.9025, 0.3286, 0.8634, 0.3286, 0.6134, 0.4927, 0.6173, 0.4419, 0.7462, 0.4458, 0.7462, 0.4927, 0.8634, 0.1919, 0.9025, 0.1919, 0.9025, 0.2934, 0.8634, 0.2934, 0.007945, 0.9927, 0.007945, 0.8794, 0.06263, 0.8794, 0.06654, 0.9888, 0.8478, 0.1333, 0.9181, 0.1333, 0.9025, 0.1919, 0.8634, 0.1919, 0.7462, 0.4927, 0.7462, 0.4458, 0.8517, 0.4223, 0.8517, 0.5161, 0.6486, 0.2153, 0.6994, 0.2153, 0.6994, 0.2544, 0.6486, 0.2544, 0.6486, 0.2544, 0.6994, 0.2544, 0.7033, 0.2934, 0.6486, 0.2934, 0.06263, 0.5513, 0.01185, 0.5513, 0.01185, 0.3911, 0.06263, 0.3911, 0.02357, 0.1333, 0.02357, 0.06688, 0.1017, 0.03954, 0.1017, 0.1606, 0.8439, 0.895, 0.8439, 0.9809, 0.8283, 0.9809, 0.8283, 0.895, 0.7189, 0.895, 0.7345, 0.895, 0.7345, 0.9809, 0.7189, 0.9809, 0.8087, 0.895, 0.8283, 0.895, 0.8283, 0.9809, 0.8087, 0.9809, 0.8087, 0.895, 0.8087, 0.9809, 0.7501, 0.9809, 0.7501, 0.895, 0.7501, 0.895, 0.7501, 0.9809, 0.7345, 0.9809, 0.7345, 0.895, 0.4728, 0.3052, 0.4728, 0.395, 0.4181, 0.395, 0.4181, 0.3052, 0.2579, 0.3052, 0.2579, 0.395, 0.2072, 0.395, 0.2072, 0.3052, 0.2814, 0.5356, 0.2814, 0.6138, 0.4689, 0.5591, 0.3829, 0.5161, 0.9454, 0.7348, 0.9454, 0.77, 0.9259, 0.77, 0.9259, 0.7348, 0.9259, 0.5552, 0.9454, 0.5552, 0.9454, 0.7348, 0.9259, 0.7348, 0.8322, 0.7973, 0.6408, 0.7427, 0.7501, 0.5669, 0.8947, 0.6098])
me_blaster_001.materials.append(None)
me_blaster_001.use_remesh_preserve_volume = False
me_blaster_001.use_remesh_preserve_attributes = False
me_blaster_001.use_mirror_vertex_groups = False
me_blaster_001.update()
arm_armature = bpy.data.armatures.new('Armature')  # bones are not reproduced

# ---- objects
ob_armature = bpy.data.objects.new('Armature', arm_armature)
ob_blaster = bpy.data.objects.new('blaster', me_blaster_001)
ob_lamp = bpy.data.objects.new('Lamp', light_spot)
ob_camera = bpy.data.objects.new('Camera', cam_camera)

# ---- transforms, parenting, visibility, modifiers, constraints
ob_armature.location = (-2.509e-07, -1.795, 1.257)
ob_armature.rotation_euler = (1.567, 2.22e-16, 2.212e-16)
ob_armature.scale = (22.32, 22.32, 22.32)
ob_armature.lock_rotations_4d = False
ob_armature.empty_display_type = 'ARROWS'
ob_armature.lineart.crease_threshold = 0.0
ob_blaster.location = (6.316e-09, -0.5079, 0.5713)
ob_blaster.scale = (0.8469, 0.8469, 0.8469)
ob_blaster.lock_rotations_4d = False
ob_blaster.empty_display_type = 'ARROWS'
ob_blaster.lineart.crease_threshold = 0.0
_vg = ob_blaster.vertex_groups.new(name='Gun')
_vg.add([0, 1, 2, 3, 4, 5, 6, 7, 8, 9, 10, 11, 12, 13, 14, 15, 16, 17, 18, 19, 20, 21, 22, 23, 24, 25, 26, 27, 28, 29, 30, 31, 32, 33, 34, 35, 36, 37, 38, 39, 40, 41, 42, 43, 44, 45, 46, 47, 48, 49, 50, 51, 52, 53, 54, 55, 56, 57, 58, 59, 60, 61, 62, 63, 64, 65, 66, 67, 68, 69, 70, 71, 72, 73, 74, 75, 76, 77, 78, 79, 80, 81, 82, 83, 84, 85, 86, 87, 88, 89, 90, 91, 92, 93, 94, 95, 96, 97, 98, 99, 100, 101, 102, 103, 104, 105, 106, 107, 108, 109, 110, 111, 112, 113, 114, 115, 116, 117, 118, 119, 120, 121, 122, 123, 124, 125, 126, 127, 128, 129, 130, 131, 132, 133, 134, 135, 136, 137, 138, 139, 140, 141, 142, 143, 144, 145, 146, 147, 148, 149, 150, 151, 152, 153, 154, 155, 156, 157, 158, 159, 160, 161, 162, 163, 164, 165, 166, 167, 168, 169, 170, 171, 172, 173, 174, 175, 176, 177, 178, 179, 180, 181, 182, 183, 184, 185, 186, 187, 188, 189, 190, 191, 192, 193, 194, 195, 196, 197, 198, 199, 200, 201, 202, 203, 204, 205, 206, 207, 208, 209, 210, 211, 212, 213, 214, 215, 216, 217, 218, 219, 220, 221, 222, 223, 224, 225, 226, 227, 228, 229, 230, 231, 232, 233, 234, 235, 236, 237, 238, 239, 240, 241, 242, 243, 244, 245], 1.0, 'REPLACE')
_m = ob_blaster.modifiers.new('Armature', 'ARMATURE')
_m.object = ob_armature
_m.use_bone_envelopes = True
ob_lamp.location = (4.076, 1.005, 5.904)
ob_lamp.rotation_euler = (0.6503, 0.05522, 1.866)
ob_lamp.lock_rotations_4d = False
ob_lamp.empty_display_type = 'ARROWS'
ob_lamp.color = (0.0, 0.0, 0.0, 0.0)
ob_lamp.lineart.crease_threshold = 0.0
ob_camera.location = (7.481, -6.508, 5.344)
ob_camera.rotation_euler = (1.109, 0.01082, 0.8149)
ob_camera.lock_rotations_4d = False
ob_camera.empty_display_type = 'ARROWS'
ob_camera.color = (0.0, 0.0, 0.0, 0.0)
ob_camera.display_type = 'WIRE'
ob_camera.lineart.crease_threshold = 0.0

# ---- collection membership
col_collection_1.objects.link(ob_armature)
col_collection_1.objects.link(ob_blaster)
col_collection_1.objects.link(ob_lamp)
col_collection_1.objects.link(ob_camera)

# ---- scene / render settings (as saved in the file)
scene.camera = ob_camera
scene.frame_start = 1; scene.frame_end = 40; scene.frame_set(45)
scene.render.engine = 'BLENDER_EEVEE_NEXT'
scene.render.image_settings.file_format = 'JPEG'
scene.render.image_settings.color_mode = 'RGB'
scene.render.image_settings.compression = 90
scene.render.resolution_x = 800
scene.render.resolution_y = 600
scene.render.pixel_aspect_x = 100.0
scene.render.pixel_aspect_y = 100.0
scene.render.fps = 25
scene.render.dither_intensity = 0.0
scene.render.use_compositing = False
scene.render.use_sequencer = False
scene.render.bake_margin = 2
scene.render.bake_bias = 0.0
scene.render.use_stamp_time = False
scene.render.use_stamp_date = False
scene.render.use_stamp_frame = False
scene.render.use_stamp_camera = False
scene.render.use_stamp_scene = False
scene.render.use_stamp_filename = False
scene.render.use_stamp_render_time = False
scene.render.stamp_font_size = 0
scene.cycles.use_denoising = False
scene.cycles.samples = 10
scene.cycles.sampling_pattern = 'TABULATED_SOBOL'
scene.cycles.light_sampling_threshold = 0.0
scene.cycles.use_adaptive_sampling = False
scene.cycles.use_light_tree = False
scene.cycles.blur_glossy = 0.0
scene.cycles.volume_bounces = 1
scene.cycles.pixel_filter_type = 'GAUSSIAN'
scene.cycles.sample_clamp_indirect = 0.0
scene.view_settings.view_transform = 'Raw'
bpy.context.view_layer.update()
